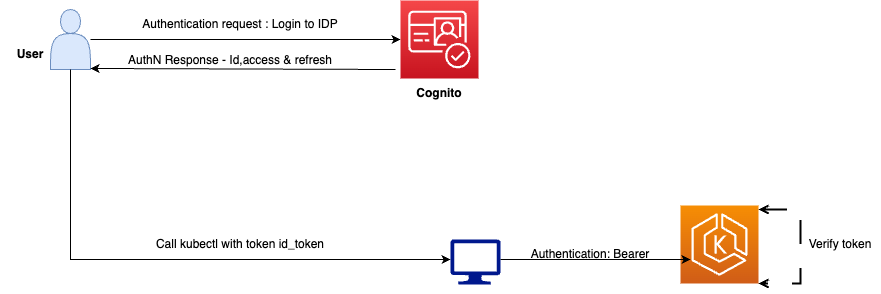

The diagram above was exported from draw.io. Its source (the exported page's mxGraphModel, read from the mxfile embedded in the PNG):
<mxGraphModel dx="1026" dy="743" grid="1" gridSize="10" guides="1" tooltips="1" connect="1" arrows="1" fold="1" page="1" pageScale="1" pageWidth="827" pageHeight="1169" math="0" shadow="0">
  <root>
    <mxCell id="0" />
    <mxCell id="1" parent="0" />
    <mxCell id="L2za14niOODmmeNzu6f0-1" value="" style="shape=actor;whiteSpace=wrap;html=1;fillColor=#dae8fc;strokeColor=#6c8ebf;" vertex="1" parent="1">
      <mxGeometry x="90" y="250" width="40" height="60" as="geometry" />
    </mxCell>
    <mxCell id="L2za14niOODmmeNzu6f0-3" value="" style="endArrow=classic;html=1;rounded=0;entryX=0;entryY=0.5;entryDx=0;entryDy=0;" edge="1" parent="1">
      <mxGeometry width="50" height="50" relative="1" as="geometry">
        <mxPoint x="130" y="280" as="sourcePoint" />
        <mxPoint x="440" y="280" as="targetPoint" />
      </mxGeometry>
    </mxCell>
    <mxCell id="L2za14niOODmmeNzu6f0-4" value="Authentication request : Login to IDP" style="text;html=1;strokeColor=none;fillColor=none;align=center;verticalAlign=middle;whiteSpace=wrap;rounded=0;" vertex="1" parent="1">
      <mxGeometry x="170" y="250" width="220" height="30" as="geometry" />
    </mxCell>
    <mxCell id="L2za14niOODmmeNzu6f0-5" value="" style="endArrow=classic;html=1;rounded=0;exitX=-0.038;exitY=0.875;exitDx=0;exitDy=0;exitPerimeter=0;entryX=1;entryY=0.983;entryDx=0;entryDy=0;entryPerimeter=0;" edge="1" parent="1" target="L2za14niOODmmeNzu6f0-1">
      <mxGeometry width="50" height="50" relative="1" as="geometry">
        <mxPoint x="435.05582000000004" y="310" as="sourcePoint" />
        <mxPoint x="210" y="320" as="targetPoint" />
      </mxGeometry>
    </mxCell>
    <mxCell id="L2za14niOODmmeNzu6f0-6" value="AuthN Response - Id,access &amp;amp; refresh" style="text;html=1;strokeColor=none;fillColor=none;align=center;verticalAlign=middle;whiteSpace=wrap;rounded=0;" vertex="1" parent="1">
      <mxGeometry x="160" y="286" width="220" height="30" as="geometry" />
    </mxCell>
    <mxCell id="L2za14niOODmmeNzu6f0-7" value="" style="sketch=0;aspect=fixed;pointerEvents=1;shadow=0;dashed=0;html=1;strokeColor=none;labelPosition=center;verticalLabelPosition=bottom;verticalAlign=top;align=center;fillColor=#00188D;shape=mxgraph.azure.computer" vertex="1" parent="1">
      <mxGeometry x="490" y="480" width="50" height="45" as="geometry" />
    </mxCell>
    <mxCell id="L2za14niOODmmeNzu6f0-8" value="" style="endArrow=classic;html=1;rounded=0;exitX=0.5;exitY=1;exitDx=0;exitDy=0;" edge="1" parent="1" source="L2za14niOODmmeNzu6f0-1">
      <mxGeometry width="50" height="50" relative="1" as="geometry">
        <mxPoint x="440" y="550" as="sourcePoint" />
        <mxPoint x="490" y="500" as="targetPoint" />
        <Array as="points">
          <mxPoint x="110" y="500" />
        </Array>
      </mxGeometry>
    </mxCell>
    <mxCell id="L2za14niOODmmeNzu6f0-9" value="Call kubectl with token id_token" style="text;html=1;strokeColor=none;fillColor=none;align=center;verticalAlign=middle;whiteSpace=wrap;rounded=0;" vertex="1" parent="1">
      <mxGeometry x="170" y="470" width="220" height="30" as="geometry" />
    </mxCell>
    <mxCell id="L2za14niOODmmeNzu6f0-11" value="" style="sketch=0;points=[[0,0,0],[0.25,0,0],[0.5,0,0],[0.75,0,0],[1,0,0],[0,1,0],[0.25,1,0],[0.5,1,0],[0.75,1,0],[1,1,0],[0,0.25,0],[0,0.5,0],[0,0.75,0],[1,0.25,0],[1,0.5,0],[1,0.75,0]];outlineConnect=0;fontColor=#232F3E;gradientColor=#F78E04;gradientDirection=north;fillColor=#D05C17;strokeColor=#ffffff;dashed=0;verticalLabelPosition=bottom;verticalAlign=top;align=center;html=1;fontSize=12;fontStyle=0;aspect=fixed;shape=mxgraph.aws4.resourceIcon;resIcon=mxgraph.aws4.eks;" vertex="1" parent="1">
      <mxGeometry x="720" y="446" width="78" height="78" as="geometry" />
    </mxCell>
    <mxCell id="L2za14niOODmmeNzu6f0-12" value="" style="endArrow=classic;html=1;rounded=0;" edge="1" parent="1">
      <mxGeometry width="50" height="50" relative="1" as="geometry">
        <mxPoint x="540" y="500" as="sourcePoint" />
        <mxPoint x="730" y="500" as="targetPoint" />
      </mxGeometry>
    </mxCell>
    <mxCell id="L2za14niOODmmeNzu6f0-13" value="Authentication: Bearer" style="text;html=1;strokeColor=none;fillColor=none;align=center;verticalAlign=middle;whiteSpace=wrap;rounded=0;" vertex="1" parent="1">
      <mxGeometry x="520" y="480" width="220" height="30" as="geometry" />
    </mxCell>
    <mxCell id="L2za14niOODmmeNzu6f0-14" value="" style="endArrow=open;dashed=1;html=1;dashPattern=12 12;strokeWidth=2;rounded=0;entryX=1;entryY=1;entryDx=0;entryDy=0;entryPerimeter=0;endFill=0;startArrow=open;startFill=0;" edge="1" parent="1" target="L2za14niOODmmeNzu6f0-11">
      <mxGeometry width="50" height="50" relative="1" as="geometry">
        <mxPoint x="798" y="450" as="sourcePoint" />
        <mxPoint x="890" y="520" as="targetPoint" />
        <Array as="points">
          <mxPoint x="840" y="450" />
          <mxPoint x="840" y="524" />
        </Array>
      </mxGeometry>
    </mxCell>
    <mxCell id="L2za14niOODmmeNzu6f0-15" value="Verify token" style="text;html=1;strokeColor=none;fillColor=none;align=center;verticalAlign=middle;whiteSpace=wrap;rounded=0;" vertex="1" parent="1">
      <mxGeometry x="840" y="470" width="80" height="30" as="geometry" />
    </mxCell>
    <mxCell id="L2za14niOODmmeNzu6f0-17" value="&lt;b&gt;User&lt;/b&gt;" style="text;html=1;strokeColor=none;fillColor=none;align=center;verticalAlign=middle;whiteSpace=wrap;rounded=0;" vertex="1" parent="1">
      <mxGeometry x="40" y="280" width="60" height="30" as="geometry" />
    </mxCell>
    <mxCell id="L2za14niOODmmeNzu6f0-18" value="" style="sketch=0;points=[[0,0,0],[0.25,0,0],[0.5,0,0],[0.75,0,0],[1,0,0],[0,1,0],[0.25,1,0],[0.5,1,0],[0.75,1,0],[1,1,0],[0,0.25,0],[0,0.5,0],[0,0.75,0],[1,0.25,0],[1,0.5,0],[1,0.75,0]];outlineConnect=0;fontColor=#232F3E;gradientColor=#F54749;gradientDirection=north;fillColor=#C7131F;strokeColor=#ffffff;dashed=0;verticalLabelPosition=bottom;verticalAlign=top;align=center;html=1;fontSize=12;fontStyle=0;aspect=fixed;shape=mxgraph.aws4.resourceIcon;resIcon=mxgraph.aws4.cognito;" vertex="1" parent="1">
      <mxGeometry x="440" y="241" width="78" height="78" as="geometry" />
    </mxCell>
    <mxCell id="L2za14niOODmmeNzu6f0-19" value="&lt;b&gt;Cognito&lt;/b&gt;" style="text;html=1;strokeColor=none;fillColor=none;align=center;verticalAlign=middle;whiteSpace=wrap;rounded=0;" vertex="1" parent="1">
      <mxGeometry x="449" y="319" width="60" height="30" as="geometry" />
    </mxCell>
  </root>
</mxGraphModel>